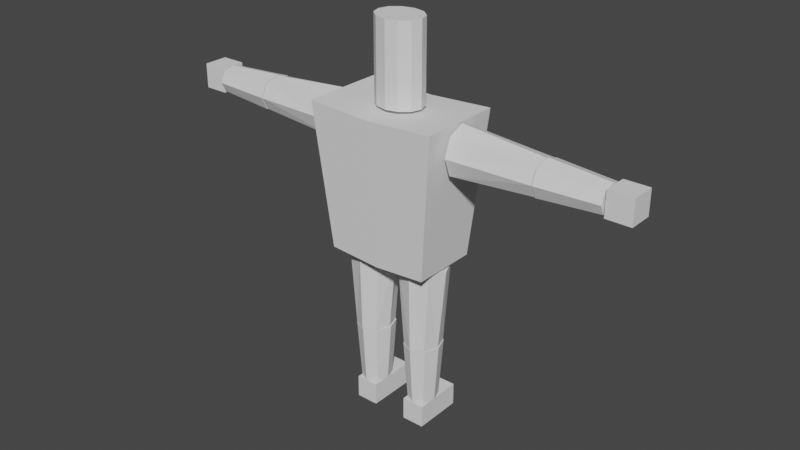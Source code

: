 # Source: rigged_model_after_join.blend  (saved by Blender 3.6.13; exported with 4.5.12 LTS)
import bpy
from mathutils import Matrix  # noqa: F401  (used for matrix-valued properties, if any)

bpy.ops.wm.read_factory_settings(use_empty=True)
scene = bpy.context.scene
scene.name = 'Scene'

# ---- world
world_world = bpy.data.worlds.new('World'); scene.world = world_world
world_world.use_nodes = True; world_world.node_tree.nodes.clear()
_N = world_world.node_tree.nodes; _L = world_world.node_tree.links
n0 = _N.new('ShaderNodeOutputWorld'); n0.name = 'World Output'; n0.location = (300, 300)
n1 = _N.new('ShaderNodeBackground'); n1.name = 'Background'; n1.location = (10, 300)
n1.inputs[0].default_value = (0.05088, 0.05088, 0.05088, 1.0)
_L.new(n1.outputs[0], n0.inputs[0])
n0.is_active_output = True
world_world.color = (0.05088, 0.05088, 0.05088)
world_world.use_sun_shadow = False
world_world.sun_shadow_jitter_overblur = 0.0

# ---- meshes
me_cylinder_002 = bpy.data.meshes.new('Cylinder.002')
me_cylinder_002.from_pydata([(-2.644, -0.3707, 5.107), (-1.183, -0.4107, 5.107), (-2.644, -0.2652, 4.894), (-1.183, -0.2935, 4.795), (-2.644, -0.01069, 4.806), (-1.183, -0.01069, 4.666), (-2.644, 0.2439, 4.894), (-1.183, 0.2722, 4.795), (-2.644, 0.3493, 5.107), (-1.183, 0.3893, 5.107), (-2.644, 0.2439, 5.319), (-1.183, 0.2722, 5.418), (-2.644, -0.01069, 5.407), (-1.183, -0.01069, 5.547), (-2.644, -0.2652, 5.319), (-1.183, -0.2935, 5.418), (-0.9145, -0.5837, 3.015), (-1.158, -0.739, 5.551), (-0.9145, 0.5837, 3.015), (-1.158, 0.739, 5.551), (0.9127, -0.5837, 3.015), (1.156, -0.739, 5.551), (0.9127, 0.5837, 3.015), (1.156, 0.739, 5.551), (-0.0008885, 0.5837, 2.952), (-0.0008885, 0.739, 5.487), (-0.0008885, -0.5837, 2.952), (-0.0008885, -0.739, 5.487), (2.642, 0.36, 5.096), (1.181, 0.4, 5.096), (2.642, 0.2546, 5.309), (1.181, 0.2828, 5.408), (2.642, 5.309e-08, 5.397), (1.181, 2.487e-07, 5.537), (2.642, -0.2546, 5.309), (1.181, -0.2828, 5.408), (2.642, -0.36, 5.096), (1.181, -0.4, 5.096), (2.642, -0.2546, 4.884), (1.181, -0.2828, 4.785), (2.642, 5.309e-08, 4.796), (1.181, 2.487e-07, 4.656), (2.642, 0.2546, 4.884), (1.181, 0.2828, 4.785), (3.721, 0.288, 5.096), (2.661, 0.36, 5.096), (3.721, 0.2036, 5.266), (2.661, 0.2546, 5.32), (3.721, -9.127e-08, 5.336), (2.661, 5.215e-08, 5.413), (3.721, -0.2036, 5.266), (2.661, -0.2546, 5.32), (3.721, -0.288, 5.096), (2.661, -0.36, 5.096), (3.721, -0.2036, 4.927), (2.661, -0.2546, 4.873), (3.721, -9.127e-08, 4.856), (2.661, 5.215e-08, 4.78), (3.721, 0.2036, 4.927), (2.661, 0.2546, 4.873), (3.749, 0.2, 4.896), (4.181, 0.2, 4.896), (3.749, -0.2321, 4.896), (4.181, -0.2321, 4.896), (3.749, 0.2, 5.328), (4.181, 0.2, 5.328), (3.749, -0.2321, 5.328), (4.181, -0.2321, 5.328), (-3.723, -0.2987, 5.107), (-2.662, -0.3707, 5.107), (-3.723, -0.2143, 4.937), (-2.662, -0.2652, 4.883), (-3.723, -0.01069, 4.867), (-2.662, -0.01069, 4.79), (-3.723, 0.193, 4.937), (-2.662, 0.2439, 4.883), (-3.723, 0.2773, 5.107), (-2.662, 0.3493, 5.107), (-3.723, 0.193, 5.276), (-2.662, 0.2439, 5.33), (-3.723, -0.01069, 5.347), (-2.662, -0.01069, 5.423), (-3.723, -0.2143, 5.276), (-2.662, -0.2652, 5.33), (-3.751, -0.2107, 5.329), (-4.183, -0.2107, 5.329), (-3.751, 0.2214, 5.329), (-4.183, 0.2214, 5.329), (-3.751, -0.2107, 4.897), (-4.183, -0.2107, 4.897), (-3.751, 0.2214, 4.897), (-4.183, 0.2214, 4.897), (0.5108, 0.3569, 1.496), (0.5108, 0.3969, 2.958), (0.7232, 0.2515, 1.496), (0.8221, 0.2798, 2.958), (0.8111, -0.003066, 1.496), (0.9511, -0.003066, 2.958), (0.7232, -0.2576, 1.496), (0.8221, -0.2859, 2.958), (0.5108, -0.3631, 1.496), (0.5108, -0.4031, 2.958), (0.2984, -0.2576, 1.496), (0.1994, -0.2859, 2.958), (0.2104, -0.003066, 1.496), (0.07047, -0.003066, 2.958), (0.2984, 0.2515, 1.496), (0.1994, 0.2798, 2.958), (-0.5146, -0.3707, 1.499), (-0.5146, -0.4107, 2.96), (-0.3022, -0.2652, 1.499), (-0.2032, -0.2935, 2.96), (-0.2142, -0.01069, 1.499), (-0.07427, -0.01069, 2.96), (-0.3022, 0.2439, 1.499), (-0.2032, 0.2722, 2.96), (-0.5146, 0.3493, 1.499), (-0.5146, 0.3893, 2.96), (-0.727, 0.2439, 1.499), (-0.8259, 0.2722, 2.96), (-0.8149, -0.01069, 1.499), (-0.9549, -0.01069, 2.96), (-0.727, -0.2652, 1.499), (-0.8259, -0.2935, 2.96), (0.5112, 0.2849, 0.4188), (0.5112, 0.3569, 1.479), (0.6809, 0.2006, 0.4188), (0.735, 0.2515, 1.479), (0.7511, -0.003066, 0.4188), (0.8278, -0.003066, 1.479), (0.6809, -0.2067, 0.4188), (0.735, -0.2576, 1.479), (0.5112, -0.2911, 0.4188), (0.5112, -0.3631, 1.479), (0.3415, -0.2067, 0.4188), (0.2873, -0.2576, 1.479), (0.2712, -0.003066, 0.4188), (0.1946, -0.003066, 1.479), (0.3415, 0.2006, 0.4188), (0.2873, 0.2515, 1.479), (-0.5071, -0.2987, 0.4229), (-0.5071, -0.3707, 1.484), (-0.3374, -0.2143, 0.4229), (-0.2832, -0.2652, 1.484), (-0.2671, -0.01069, 0.4229), (-0.1905, -0.01069, 1.484), (-0.3374, 0.193, 0.4229), (-0.2832, 0.2439, 1.484), (-0.5071, 0.2773, 0.4229), (-0.5071, 0.3493, 1.484), (-0.6768, 0.193, 0.4229), (-0.7309, 0.2439, 1.484), (-0.747, -0.01069, 0.4229), (-0.8237, -0.01069, 1.484), (-0.6768, -0.2143, 0.4229), (-0.7309, -0.2652, 1.484), (0.3236, -0.2953, 0.0008588), (0.3236, -0.2953, 0.4009), (0.3236, 0.5756, 0.0008588), (0.3236, 0.5756, 0.4009), (0.7236, -0.2953, 0.0008588), (0.7236, -0.2953, 0.4009), (0.7236, 0.5756, 0.0008588), (0.7236, 0.5756, 0.4009), (-0.6958, -0.2953, -0.001254), (-0.6958, -0.2953, 0.3987), (-0.6958, 0.5756, -0.001254), (-0.6958, 0.5756, 0.3987), (-0.2958, -0.2953, -0.001254), (-0.2958, -0.2953, 0.3987), (-0.2958, 0.5756, -0.001254), (-0.2958, 0.5756, 0.3987), (-0.0008885, 0.35, 5.557), (-0.0008885, 0.35, 6.957), (0.2091, 0.3031, 5.557), (0.2091, 0.3031, 6.957), (0.3628, 0.175, 5.557), (0.3628, 0.175, 6.957), (0.4191, 1.863e-09, 5.557), (0.4191, 1.863e-09, 6.957), (0.3628, -0.175, 5.557), (0.3628, -0.175, 6.957), (0.2091, -0.3031, 5.557), (0.2091, -0.3031, 6.957), (-0.0008885, -0.35, 5.557), (-0.0008885, -0.35, 6.957), (-0.2109, -0.3031, 5.557), (-0.2109, -0.3031, 6.957), (-0.3646, -0.175, 5.557), (-0.3646, -0.175, 6.957), (-0.4209, 1.863e-09, 5.557), (-0.4209, 1.863e-09, 6.957), (-0.3646, 0.175, 5.557), (-0.3646, 0.175, 6.957), (-0.2109, 0.3031, 5.557), (-0.2109, 0.3031, 6.957)], [], [(0, 2, 3, 1), (2, 4, 5, 3), (4, 6, 7, 5), (6, 8, 9, 7), (8, 10, 11, 9), (10, 12, 13, 11), (3, 5, 7, 9, 11, 13, 15, 1), (12, 14, 15, 13), (14, 0, 1, 15), (0, 14, 12, 10, 8, 6, 4, 2), (16, 17, 19, 18), (24, 25, 23, 22), (22, 23, 21, 20), (26, 27, 17, 16), (24, 22, 20, 26), (25, 19, 17, 27), (23, 25, 27, 21), (18, 24, 26, 16), (20, 21, 27, 26), (18, 19, 25, 24), (28, 29, 31, 30), (30, 31, 33, 32), (32, 33, 35, 34), (34, 35, 37, 36), (36, 37, 39, 38), (38, 39, 41, 40), (31, 29, 43, 41, 39, 37, 35, 33), (40, 41, 43, 42), (42, 43, 29, 28), (28, 30, 32, 34, 36, 38, 40, 42), (44, 45, 47, 46), (46, 47, 49, 48), (48, 49, 51, 50), (50, 51, 53, 52), (52, 53, 55, 54), (54, 55, 57, 56), (47, 45, 59, 57, 55, 53, 51, 49), (56, 57, 59, 58), (58, 59, 45, 44), (44, 46, 48, 50, 52, 54, 56, 58), (60, 61, 63, 62), (62, 63, 67, 66), (66, 67, 65, 64), (64, 65, 61, 60), (62, 66, 64, 60), (67, 63, 61, 65), (68, 70, 71, 69), (70, 72, 73, 71), (72, 74, 75, 73), (74, 76, 77, 75), (76, 78, 79, 77), (78, 80, 81, 79), (71, 73, 75, 77, 79, 81, 83, 69), (80, 82, 83, 81), (82, 68, 69, 83), (68, 82, 80, 78, 76, 74, 72, 70), (84, 86, 87, 85), (86, 90, 91, 87), (90, 88, 89, 91), (88, 84, 85, 89), (86, 84, 88, 90), (91, 89, 85, 87), (92, 93, 95, 94), (94, 95, 97, 96), (96, 97, 99, 98), (98, 99, 101, 100), (100, 101, 103, 102), (102, 103, 105, 104), (95, 93, 107, 105, 103, 101, 99, 97), (104, 105, 107, 106), (106, 107, 93, 92), (92, 94, 96, 98, 100, 102, 104, 106), (108, 110, 111, 109), (110, 112, 113, 111), (112, 114, 115, 113), (114, 116, 117, 115), (116, 118, 119, 117), (118, 120, 121, 119), (111, 113, 115, 117, 119, 121, 123, 109), (120, 122, 123, 121), (122, 108, 109, 123), (108, 122, 120, 118, 116, 114, 112, 110), (124, 125, 127, 126), (126, 127, 129, 128), (128, 129, 131, 130), (130, 131, 133, 132), (132, 133, 135, 134), (134, 135, 137, 136), (127, 125, 139, 137, 135, 133, 131, 129), (136, 137, 139, 138), (138, 139, 125, 124), (124, 126, 128, 130, 132, 134, 136, 138), (140, 142, 143, 141), (142, 144, 145, 143), (144, 146, 147, 145), (146, 148, 149, 147), (148, 150, 151, 149), (150, 152, 153, 151), (143, 145, 147, 149, 151, 153, 155, 141), (152, 154, 155, 153), (154, 140, 141, 155), (140, 154, 152, 150, 148, 146, 144, 142), (156, 157, 159, 158), (158, 159, 163, 162), (162, 163, 161, 160), (160, 161, 157, 156), (158, 162, 160, 156), (163, 159, 157, 161), (164, 165, 167, 166), (166, 167, 171, 170), (170, 171, 169, 168), (168, 169, 165, 164), (166, 170, 168, 164), (171, 167, 165, 169), (172, 173, 175, 174), (174, 175, 177, 176), (176, 177, 179, 178), (178, 179, 181, 180), (180, 181, 183, 182), (182, 183, 185, 184), (184, 185, 187, 186), (186, 187, 189, 188), (188, 189, 191, 190), (190, 191, 193, 192), (175, 173, 195, 193, 191, 189, 187, 185, 183, 181, 179, 177), (192, 193, 195, 194), (194, 195, 173, 172), (172, 174, 176, 178, 180, 182, 184, 186, 188, 190, 192, 194)])
_uv = me_cylinder_002.uv_layers.new(name='UVMap')
_uv.uv.foreach_set('vector', [1.0, 0.5, 0.875, 0.5, 0.875, 1.0, 1.0, 1.0, 0.875, 0.5, 0.75, 0.5, 0.75, 1.0, 0.875, 1.0, 0.75, 0.5, 0.625, 0.5, 0.625, 1.0, 0.75, 1.0, 0.625, 0.5, 0.5, 0.5, 0.5, 1.0, 0.625, 1.0, 0.5, 0.5, 0.375, 0.5, 0.375, 1.0, 0.5, 1.0, 0.375, 0.5, 0.25, 0.5, 0.25, 1.0, 0.375, 1.0, 0.4197, 0.4197, 0.49, 0.25, 0.4197, 0.08029, 0.25, 0.01, 0.08029, 0.08029, 0.01, 0.25, 0.08029, 0.4197, 0.25, 0.49, 0.25, 0.5, 0.125, 0.5, 0.125, 1.0, 0.25, 1.0, 0.125, 0.5, 0.0, 0.5, 0.0, 1.0, 0.125, 1.0, 0.75, 0.49, 0.5803, 0.4197, 0.51, 0.25, 0.5803, 0.08029, 0.75, 0.01, 0.9197, 0.08029, 0.99, 0.25, 0.9197, 0.4197, 0.375, 0.0, 0.625, 0.0, 0.625, 0.25, 0.375, 0.25, 0.375, 0.375, 0.625, 0.375, 0.625, 0.5, 0.375, 0.5, 0.375, 0.5, 0.625, 0.5, 0.625, 0.75, 0.375, 0.75, 0.375, 0.875, 0.625, 0.875, 0.625, 1.0, 0.375, 1.0, 0.25, 0.5, 0.375, 0.5, 0.375, 0.75, 0.25, 0.75, 0.75, 0.5, 0.875, 0.5, 0.875, 0.75, 0.75, 0.75, 0.625, 0.5, 0.75, 0.5, 0.75, 0.75, 0.625, 0.75, 0.125, 0.5, 0.25, 0.5, 0.25, 0.75, 0.125, 0.75, 0.375, 0.75, 0.625, 0.75, 0.625, 0.875, 0.375, 0.875, 0.375, 0.25, 0.625, 0.25, 0.625, 0.375, 0.375, 0.375, 1.0, 0.5, 1.0, 1.0, 0.875, 1.0, 0.875, 0.5, 0.875, 0.5, 0.875, 1.0, 0.75, 1.0, 0.75, 0.5, 0.75, 0.5, 0.75, 1.0, 0.625, 1.0, 0.625, 0.5, 0.625, 0.5, 0.625, 1.0, 0.5, 1.0, 0.5, 0.5, 0.5, 0.5, 0.5, 1.0, 0.375, 1.0, 0.375, 0.5, 0.375, 0.5, 0.375, 1.0, 0.25, 1.0, 0.25, 0.5, 0.4197, 0.4197, 0.25, 0.49, 0.08029, 0.4197, 0.01, 0.25, 0.08029, 0.08029, 0.25, 0.01, 0.4197, 0.08029, 0.49, 0.25, 0.25, 0.5, 0.25, 1.0, 0.125, 1.0, 0.125, 0.5, 0.125, 0.5, 0.125, 1.0, 0.0, 1.0, 0.0, 0.5, 0.75, 0.49, 0.9197, 0.4197, 0.99, 0.25, 0.9197, 0.08029, 0.75, 0.01, 0.5803, 0.08029, 0.51, 0.25, 0.5803, 0.4197, 1.0, 0.5, 1.0, 1.0, 0.875, 1.0, 0.875, 0.5, 0.875, 0.5, 0.875, 1.0, 0.75, 1.0, 0.75, 0.5, 0.75, 0.5, 0.75, 1.0, 0.625, 1.0, 0.625, 0.5, 0.625, 0.5, 0.625, 1.0, 0.5, 1.0, 0.5, 0.5, 0.5, 0.5, 0.5, 1.0, 0.375, 1.0, 0.375, 0.5, 0.375, 0.5, 0.375, 1.0, 0.25, 1.0, 0.25, 0.5, 0.4197, 0.4197, 0.25, 0.49, 0.08029, 0.4197, 0.01, 0.25, 0.08029, 0.08029, 0.25, 0.01, 0.4197, 0.08029, 0.49, 0.25, 0.25, 0.5, 0.25, 1.0, 0.125, 1.0, 0.125, 0.5, 0.125, 0.5, 0.125, 1.0, 0.0, 1.0, 0.0, 0.5, 0.75, 0.49, 0.9197, 0.4197, 0.99, 0.25, 0.9197, 0.08029, 0.75, 0.01, 0.5803, 0.08029, 0.51, 0.25, 0.5803, 0.4197, 0.375, 0.0, 0.625, 0.0, 0.625, 0.25, 0.375, 0.25, 0.375, 0.25, 0.625, 0.25, 0.625, 0.5, 0.375, 0.5, 0.375, 0.5, 0.625, 0.5, 0.625, 0.75, 0.375, 0.75, 0.375, 0.75, 0.625, 0.75, 0.625, 1.0, 0.375, 1.0, 0.125, 0.5, 0.375, 0.5, 0.375, 0.75, 0.125, 0.75, 0.625, 0.5, 0.875, 0.5, 0.875, 0.75, 0.625, 0.75, 1.0, 0.5, 0.875, 0.5, 0.875, 1.0, 1.0, 1.0, 0.875, 0.5, 0.75, 0.5, 0.75, 1.0, 0.875, 1.0, 0.75, 0.5, 0.625, 0.5, 0.625, 1.0, 0.75, 1.0, 0.625, 0.5, 0.5, 0.5, 0.5, 1.0, 0.625, 1.0, 0.5, 0.5, 0.375, 0.5, 0.375, 1.0, 0.5, 1.0, 0.375, 0.5, 0.25, 0.5, 0.25, 1.0, 0.375, 1.0, 0.4197, 0.4197, 0.49, 0.25, 0.4197, 0.08029, 0.25, 0.01, 0.08029, 0.08029, 0.01, 0.25, 0.08029, 0.4197, 0.25, 0.49, 0.25, 0.5, 0.125, 0.5, 0.125, 1.0, 0.25, 1.0, 0.125, 0.5, 0.0, 0.5, 0.0, 1.0, 0.125, 1.0, 0.75, 0.49, 0.5803, 0.4197, 0.51, 0.25, 0.5803, 0.08029, 0.75, 0.01, 0.9197, 0.08029, 0.99, 0.25, 0.9197, 0.4197, 0.375, 0.0, 0.375, 0.25, 0.625, 0.25, 0.625, 0.0, 0.375, 0.25, 0.375, 0.5, 0.625, 0.5, 0.625, 0.25, 0.375, 0.5, 0.375, 0.75, 0.625, 0.75, 0.625, 0.5, 0.375, 0.75, 0.375, 1.0, 0.625, 1.0, 0.625, 0.75, 0.125, 0.5, 0.125, 0.75, 0.375, 0.75, 0.375, 0.5, 0.625, 0.5, 0.625, 0.75, 0.875, 0.75, 0.875, 0.5, 1.0, 0.5, 1.0, 1.0, 0.875, 1.0, 0.875, 0.5, 0.875, 0.5, 0.875, 1.0, 0.75, 1.0, 0.75, 0.5, 0.75, 0.5, 0.75, 1.0, 0.625, 1.0, 0.625, 0.5, 0.625, 0.5, 0.625, 1.0, 0.5, 1.0, 0.5, 0.5, 0.5, 0.5, 0.5, 1.0, 0.375, 1.0, 0.375, 0.5, 0.375, 0.5, 0.375, 1.0, 0.25, 1.0, 0.25, 0.5, 0.4197, 0.4197, 0.25, 0.49, 0.08029, 0.4197, 0.01, 0.25, 0.08029, 0.08029, 0.25, 0.01, 0.4197, 0.08029, 0.49, 0.25, 0.25, 0.5, 0.25, 1.0, 0.125, 1.0, 0.125, 0.5, 0.125, 0.5, 0.125, 1.0, 0.0, 1.0, 0.0, 0.5, 0.75, 0.49, 0.9197, 0.4197, 0.99, 0.25, 0.9197, 0.08029, 0.75, 0.01, 0.5803, 0.08029, 0.51, 0.25, 0.5803, 0.4197, 1.0, 0.5, 0.875, 0.5, 0.875, 1.0, 1.0, 1.0, 0.875, 0.5, 0.75, 0.5, 0.75, 1.0, 0.875, 1.0, 0.75, 0.5, 0.625, 0.5, 0.625, 1.0, 0.75, 1.0, 0.625, 0.5, 0.5, 0.5, 0.5, 1.0, 0.625, 1.0, 0.5, 0.5, 0.375, 0.5, 0.375, 1.0, 0.5, 1.0, 0.375, 0.5, 0.25, 0.5, 0.25, 1.0, 0.375, 1.0, 0.4197, 0.4197, 0.49, 0.25, 0.4197, 0.08029, 0.25, 0.01, 0.08029, 0.08029, 0.01, 0.25, 0.08029, 0.4197, 0.25, 0.49, 0.25, 0.5, 0.125, 0.5, 0.125, 1.0, 0.25, 1.0, 0.125, 0.5, 0.0, 0.5, 0.0, 1.0, 0.125, 1.0, 0.75, 0.49, 0.5803, 0.4197, 0.51, 0.25, 0.5803, 0.08029, 0.75, 0.01, 0.9197, 0.08029, 0.99, 0.25, 0.9197, 0.4197, 1.0, 0.5, 1.0, 1.0, 0.875, 1.0, 0.875, 0.5, 0.875, 0.5, 0.875, 1.0, 0.75, 1.0, 0.75, 0.5, 0.75, 0.5, 0.75, 1.0, 0.625, 1.0, 0.625, 0.5, 0.625, 0.5, 0.625, 1.0, 0.5, 1.0, 0.5, 0.5, 0.5, 0.5, 0.5, 1.0, 0.375, 1.0, 0.375, 0.5, 0.375, 0.5, 0.375, 1.0, 0.25, 1.0, 0.25, 0.5, 0.4197, 0.4197, 0.25, 0.49, 0.08029, 0.4197, 0.01, 0.25, 0.08029, 0.08029, 0.25, 0.01, 0.4197, 0.08029, 0.49, 0.25, 0.25, 0.5, 0.25, 1.0, 0.125, 1.0, 0.125, 0.5, 0.125, 0.5, 0.125, 1.0, 0.0, 1.0, 0.0, 0.5, 0.75, 0.49, 0.9197, 0.4197, 0.99, 0.25, 0.9197, 0.08029, 0.75, 0.01, 0.5803, 0.08029, 0.51, 0.25, 0.5803, 0.4197, 1.0, 0.5, 0.875, 0.5, 0.875, 1.0, 1.0, 1.0, 0.875, 0.5, 0.75, 0.5, 0.75, 1.0, 0.875, 1.0, 0.75, 0.5, 0.625, 0.5, 0.625, 1.0, 0.75, 1.0, 0.625, 0.5, 0.5, 0.5, 0.5, 1.0, 0.625, 1.0, 0.5, 0.5, 0.375, 0.5, 0.375, 1.0, 0.5, 1.0, 0.375, 0.5, 0.25, 0.5, 0.25, 1.0, 0.375, 1.0, 0.4197, 0.4197, 0.49, 0.25, 0.4197, 0.08029, 0.25, 0.01, 0.08029, 0.08029, 0.01, 0.25, 0.08029, 0.4197, 0.25, 0.49, 0.25, 0.5, 0.125, 0.5, 0.125, 1.0, 0.25, 1.0, 0.125, 0.5, 0.0, 0.5, 0.0, 1.0, 0.125, 1.0, 0.75, 0.49, 0.5803, 0.4197, 0.51, 0.25, 0.5803, 0.08029, 0.75, 0.01, 0.9197, 0.08029, 0.99, 0.25, 0.9197, 0.4197, 0.375, 0.0, 0.625, 0.0, 0.625, 0.25, 0.375, 0.25, 0.375, 0.25, 0.625, 0.25, 0.625, 0.5, 0.375, 0.5, 0.375, 0.5, 0.625, 0.5, 0.625, 0.75, 0.375, 0.75, 0.375, 0.75, 0.625, 0.75, 0.625, 1.0, 0.375, 1.0, 0.125, 0.5, 0.375, 0.5, 0.375, 0.75, 0.125, 0.75, 0.625, 0.5, 0.875, 0.5, 0.875, 0.75, 0.625, 0.75, 0.375, 0.0, 0.625, 0.0, 0.625, 0.25, 0.375, 0.25, 0.375, 0.25, 0.625, 0.25, 0.625, 0.5, 0.375, 0.5, 0.375, 0.5, 0.625, 0.5, 0.625, 0.75, 0.375, 0.75, 0.375, 0.75, 0.625, 0.75, 0.625, 1.0, 0.375, 1.0, 0.125, 0.5, 0.375, 0.5, 0.375, 0.75, 0.125, 0.75, 0.625, 0.5, 0.875, 0.5, 0.875, 0.75, 0.625, 0.75, 1.0, 0.5, 1.0, 1.0, 0.9167, 1.0, 0.9167, 0.5, 0.9167, 0.5, 0.9167, 1.0, 0.8333, 1.0, 0.8333, 0.5, 0.8333, 0.5, 0.8333, 1.0, 0.75, 1.0, 0.75, 0.5, 0.75, 0.5, 0.75, 1.0, 0.6667, 1.0, 0.6667, 0.5, 0.6667, 0.5, 0.6667, 1.0, 0.5833, 1.0, 0.5833, 0.5, 0.5833, 0.5, 0.5833, 1.0, 0.5, 1.0, 0.5, 0.5, 0.5, 0.5, 0.5, 1.0, 0.4167, 1.0, 0.4167, 0.5, 0.4167, 0.5, 0.4167, 1.0, 0.3333, 1.0, 0.3333, 0.5, 0.3333, 0.5, 0.3333, 1.0, 0.25, 1.0, 0.25, 0.5, 0.25, 0.5, 0.25, 1.0, 0.1667, 1.0, 0.1667, 0.5, 0.37, 0.4578, 0.25, 0.49, 0.13, 0.4578, 0.04215, 0.37, 0.01, 0.25, 0.04215, 0.13, 0.13, 0.04215, 0.25, 0.01, 0.37, 0.04215, 0.4578, 0.13, 0.49, 0.25, 0.4578, 0.37, 0.1667, 0.5, 0.1667, 1.0, 0.08333, 1.0, 0.08333, 0.5, 0.08333, 0.5, 0.08333, 1.0, 7.451e-08, 1.0, 7.451e-08, 0.5, 0.75, 0.49, 0.87, 0.4578, 0.9578, 0.37, 0.99, 0.25, 0.9578, 0.13, 0.87, 0.04215, 0.75, 0.01, 0.63, 0.04215, 0.5422, 0.13, 0.51, 0.25, 0.5422, 0.37, 0.63, 0.4578])
me_cylinder_002.update()
arm_armature = bpy.data.armatures.new('Armature')  # bones are not reproduced

# ---- objects
ob_model = bpy.data.objects.new('Model', me_cylinder_002)
ob_armature = bpy.data.objects.new('Armature', arm_armature)

# ---- transforms, parenting, visibility, modifiers, constraints
ob_model.parent = ob_armature
ob_model.matrix_parent_inverse = Matrix(((1.0, -0.0, 0.0, -0.0), (-0.0, 1.0, -0.0, 0.0), (0.0, -0.0, 1.0, -4.102), (-0.0, 0.0, -0.0, 1.0)))
ob_model.location = (0.0, 0.0, 0.0)
_vg = ob_model.vertex_groups.new(name='Spine')
for _i, _w in zip([17, 21, 27], [0.05631, 0.07306, 0.4315]): _vg.add([_i], _w, 'REPLACE')
_vg = ob_model.vertex_groups.new(name='Chest')
_vg = ob_model.vertex_groups.new(name='Neck')
_vg.add([172, 173, 174, 175, 176, 177, 178, 179, 180, 181, 182, 183, 184, 185, 186, 187, 188, 189, 190, 191, 192, 193, 194, 195], 1.0, 'REPLACE')
_vg = ob_model.vertex_groups.new(name='UpperArm_R')
for _i, _w in zip([17, 19, 21, 23, 25, 27], [0.06341, 0.001093, 0.8535, 0.8429, 0.1064, 0.4763]): _vg.add([_i], _w, 'REPLACE')
_vg = ob_model.vertex_groups.new(name='Shoulder_R')
for _i, _w in zip([23, 28, 29, 30, 31, 32, 33, 34, 35, 36, 37, 38, 39, 40, 41, 42, 43], [0.0, 1.0, 1.0, 1.0, 1.0, 1.0, 1.0, 1.0, 1.0, 1.0, 1.0, 1.0, 1.0, 1.0, 1.0, 1.0, 1.0]): _vg.add([_i], _w, 'REPLACE')
_vg = ob_model.vertex_groups.new(name='Elbow_R')
_vg.add([44, 45, 46, 47, 48, 49, 50, 51, 52, 53, 54, 55, 56, 57, 58, 59], 1.0, 'REPLACE')
_vg = ob_model.vertex_groups.new(name='Wrist_R')
_vg.add([60, 61, 62, 63, 64, 65, 66, 67], 1.0, 'REPLACE')
_vg = ob_model.vertex_groups.new(name='UpperArm_L')
for _i, _w in zip([17, 19, 21, 23, 25, 27], [0.8435, 0.9132, 0.0001251, 0.1094, 0.8352, 0.0704]): _vg.add([_i], _w, 'REPLACE')
_vg = ob_model.vertex_groups.new(name='Shoulder_L')
_vg.add([0, 1, 2, 3, 4, 5, 6, 7, 8, 9, 10, 11, 12, 13, 14, 15], 1.0, 'REPLACE')
_vg = ob_model.vertex_groups.new(name='Elbow_L')
_vg.add([68, 69, 70, 71, 72, 73, 74, 75, 76, 77, 78, 79, 80, 81, 82, 83], 1.0, 'REPLACE')
_vg = ob_model.vertex_groups.new(name='Wrist_L')
_vg.add([84, 85, 86, 87, 88, 89, 90, 91], 1.0, 'REPLACE')
_vg = ob_model.vertex_groups.new(name='Pelvis')
for _i, _w in zip([16, 18, 20, 22, 24, 26], [0.07456, 0.07366, 0.07201, 0.07358, 0.7994, 0.7992]): _vg.add([_i], _w, 'REPLACE')
_vg = ob_model.vertex_groups.new(name='UpperLeg_R')
for _i, _w in zip([20, 22, 24, 26], [0.4477, 0.4473, 0.0438, 0.03839]): _vg.add([_i], _w, 'REPLACE')
_vg = ob_model.vertex_groups.new(name='Leg_R')
for _i, _w in zip([0, 1, 2, 3, 4, 5, 6, 7, 8, 9, 10, 11, 12, 13, 14, 15, 16, 17, 18, 19, 20, 21, 22, 23, 24, 25, 26, 27, 28, 29, 30, 31, 32, 33, 34, 35, 36, 37, 38, 39, 40, 41, 42, 43, 44, 45, 46, 47, 48, 49, 50, 51, 52, 53, 54, 55, 56, 57, 58, 59, 60, 61, 62, 63, 64, 65, 66, 67, 68, 69, 70, 71, 72, 73, 74, 75, 76, 77, 78, 79, 80, 81, 82, 83, 84, 85, 86, 87, 88, 89, 90, 91, 92, 93, 94, 95, 96, 97, 98, 99, 100, 101, 102, 103, 104, 105, 106, 107, 108, 109, 110, 111, 112, 113, 114, 115, 116, 117, 118, 119, 120, 121, 122, 123, 124, 125, 126, 127, 128, 129, 130, 131, 132, 133, 134, 135, 136, 137, 138, 139, 140, 141, 142, 143, 144, 145, 146, 147, 148, 149, 150, 151, 152, 153, 154, 155, 156, 157, 159, 160, 161, 162, 163, 164, 165, 166, 167, 168, 169, 170, 171, 172, 173, 174, 175, 176, 177, 178, 179, 180, 181, 182, 183, 184, 185, 186, 187, 188, 189, 190, 191, 192, 193, 194, 195], [0.0, 0.0, 0.0, 0.0, 0.0, 0.0, 0.0, 0.0, 0.0, 0.0, 0.0, 0.0, 0.0, 0.0, 0.0, 0.0, 0.0, 0.0, 0.0, 0.0, 6.901e-16, 0.0, 0.0, 0.0, 3.485e-11, 0.0, 1.076e-14, 0.0, 0.0, 0.0, 0.0, 0.0, 0.0, 0.0, 0.0, 0.0, 0.0, 0.0, 0.0, 0.0, 0.0, 0.0, 0.0, 0.0, 0.0, 0.0, 0.0, 0.0, 0.0, 0.0, 0.0, 0.0, 0.0, 0.0, 0.0, 0.0, 0.0, 0.0, 0.0, 0.0, 0.0, 0.0, 0.0, 0.0, 0.0, 0.0, 0.0, 0.0, 0.0, 0.0, 0.0, 0.0, 0.0, 0.0, 0.0, 0.0, 0.0, 0.0, 0.0, 0.0, 0.0, 0.0, 0.0, 0.0, 0.0, 0.0, 0.0, 0.0, 0.0, 0.0, 0.0, 0.0, 1.0, 1.0, 1.0, 1.0, 1.0, 1.0, 1.0, 1.0, 1.0, 1.0, 1.0, 1.0, 1.0, 1.0, 1.0, 1.0, 0.0, 0.0, 0.0, 1.092e-15, 0.0, 5.695e-08, 0.0, 5.388e-08, 0.0, 0.0, 0.0, 0.0, 0.0, 0.0, 0.0, 0.0, 0.0, 3.376e-10, 0.0, 2.083e-10, 0.0, 2.079e-08, 0.0, 4.026e-10, 0.0, 2.973e-10, 0.0, 6.827e-09, 0.0, 1.987e-10, 0.0, 7.306e-08, 0.0, 0.0, 0.0, 0.0, 0.0, 0.0, 0.0, 0.0, 0.0, 0.0, 0.0, 0.0, 0.0, 0.0, 0.0, 0.0, 0.0, 0.0, 0.0, 0.0, 0.0, 0.0, 0.0, 0.0, 0.0, 0.0, 0.0, 0.0, 0.0, 0.0, 0.0, 0.0, 0.0, 0.0, 0.0, 0.0, 0.0, 0.0, 0.0, 0.0, 0.0, 0.0, 0.0, 0.0, 0.0, 0.0, 0.0, 0.0, 0.0, 0.0, 0.0, 0.0, 0.0, 0.0, 0.0]): _vg.add([_i], _w, 'REPLACE')
_vg = ob_model.vertex_groups.new(name='Knee_R')
for _i, _w in zip([92, 98, 100, 102, 103, 105, 106, 107, 124, 125, 126, 127, 128, 129, 130, 131, 132, 133, 134, 135, 136, 137, 138, 139, 156, 157, 160, 161], [0.0, 0.0, 0.0, 0.0, 0.02288, 0.00537, 0.0, 0.0, 1.0, 1.0, 1.0, 1.0, 1.0, 1.0, 1.0, 1.0, 1.0, 1.0, 1.0, 1.0, 1.0, 1.0, 1.0, 1.0, 0.01828, 0.08351, 0.04759, 0.08273]): _vg.add([_i], _w, 'REPLACE')
_vg = ob_model.vertex_groups.new(name='Ankle_R')
for _i, _w in zip([124, 126, 128, 130, 131, 132, 133, 134, 135, 136, 137, 138, 139, 156, 157, 158, 159, 160, 161, 162, 163], [0.02587, 0.1182, 0.08208, 0.000854, 0.0, 4.849e-05, 0.0, 0.0002539, 0.0, 0.0, 0.0, 0.0, 0.0, 1.0, 0.9998, 0.9983, 1.0, 0.9983, 1.0, 0.9995, 1.0]): _vg.add([_i], _w, 'REPLACE')
_vg = ob_model.vertex_groups.new(name='UpperLeg_L')
for _i, _w in zip([16, 18, 24, 26, 109, 111, 113, 115, 117, 119, 123], [0.4466, 0.4465, 0.03825, 0.04357, 0.113, 0.3763, 0.6401, 0.3729, 0.1061, 0.02068, 0.0254]): _vg.add([_i], _w, 'REPLACE')
_vg = ob_model.vertex_groups.new(name='Leg_L')
for _i, _w in zip([16, 18, 24, 25, 26, 108, 109, 110, 111, 112, 113, 114, 115, 116, 117, 118, 119, 120, 121, 122, 123], [0.002108, 0.0005417, 0.003599, 0.0, 0.03489, 0.9953, 0.9878, 0.9902, 0.9711, 0.9927, 0.9997, 0.9962, 0.9991, 0.9981, 0.9998, 0.9991, 0.9986, 0.9986, 0.9828, 0.9976, 0.9745]): _vg.add([_i], _w, 'REPLACE')
_vg = ob_model.vertex_groups.new(name='Knee_L')
for _i, _w in zip([140, 141, 142, 143, 144, 145, 146, 147, 148, 149, 150, 151, 152, 153, 154, 155, 164, 165, 166, 167, 168, 169, 170, 171], [1.0, 1.0, 1.0, 1.0, 1.0, 1.0, 1.0, 1.0, 1.0, 1.0, 1.0, 1.0, 1.0, 1.0, 1.0, 1.0, 0.004404, 0.0, 0.0, 0.0, 0.0004804, 0.003161, 0.0, 0.0]): _vg.add([_i], _w, 'REPLACE')
_vg = ob_model.vertex_groups.new(name='Ankle_L')
for _i, _w in zip([164, 165, 166, 167, 168, 169, 170, 171], [0.9999, 0.9966, 1.0, 0.9995, 1.0, 0.9953, 1.0, 0.9991]): _vg.add([_i], _w, 'REPLACE')
_m = ob_model.modifiers.new('Armature', 'ARMATURE')
_m.object = ob_armature
ob_armature.location = (0.0, 0.0, 4.102)

# ---- collection membership
scene.collection.objects.link(ob_model)
scene.collection.objects.link(ob_armature)

# ---- scene / render settings (as saved in the file)
scene.frame_start = 1; scene.frame_end = 250; scene.frame_set(1)
scene.render.engine = 'BLENDER_EEVEE_NEXT'
scene.cycles.sampling_pattern = 'TABULATED_SOBOL'
scene.view_settings.view_transform = 'Filmic'
bpy.context.view_layer.update()

# ---- added for rendering (the .blend has no active camera and no usable light): camera, sun
cam_auto = bpy.data.cameras.new('AutoCamera')
cam_auto.lens = 50.0
cam_auto.sensor_width = 36.0
cam_auto.clip_end = 1000.0
ob_auto_camera = bpy.data.objects.new('AutoCamera', cam_auto)
scene.collection.objects.link(ob_auto_camera)
ob_auto_camera.location = (10.1579, -12.1904, 11.605)
ob_auto_camera.rotation_euler = (1.09748, -7.21219e-08, 0.694738)
scene.camera = ob_auto_camera
light_auto_sun = bpy.data.lights.new('AutoSun', 'SUN')
light_auto_sun.energy = 3.0
light_auto_sun.angle = 0.0523599
ob_auto_sun = bpy.data.objects.new('AutoSun', light_auto_sun)
scene.collection.objects.link(ob_auto_sun)
ob_auto_sun.rotation_euler = (0.872665, 0.174533, 0.523599)
bpy.context.view_layer.update()
